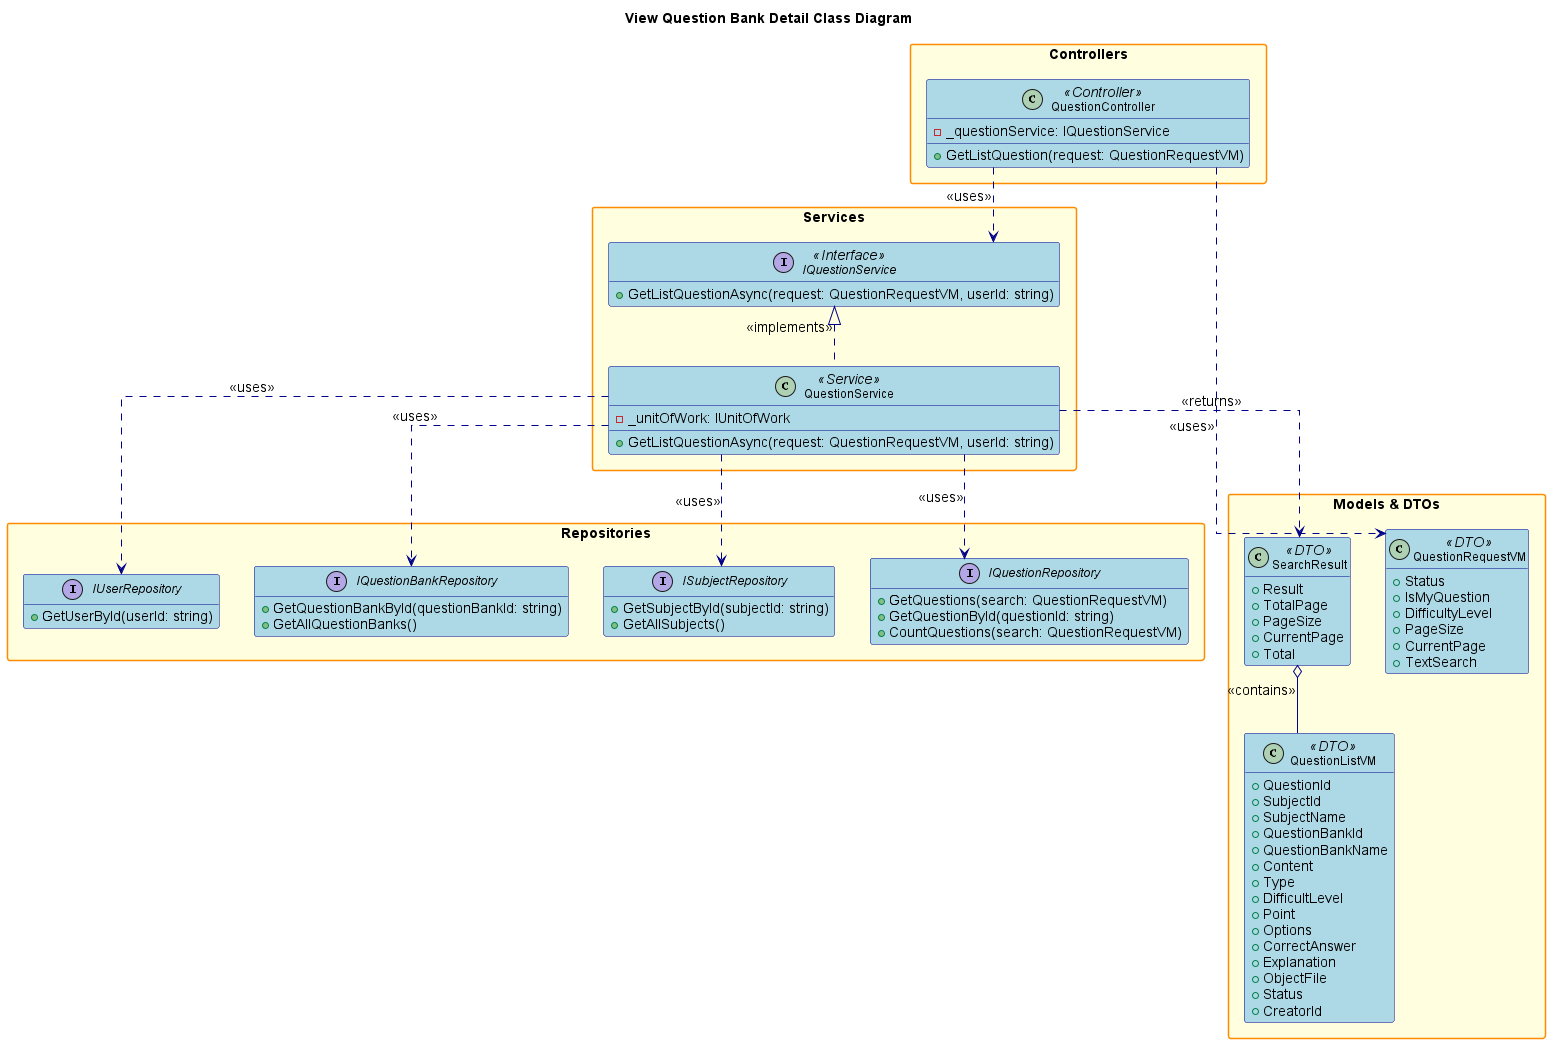

The diagram above was rendered by PlantUML. Its source (embedded in the PNG):
@startuml
' View Question Bank Detail Class Diagram

hide empty members
skinparam packageStyle rectangle
skinparam linetype ortho
skinparam defaultFontSize 14
skinparam defaultFontName Arial
skinparam classFontSize 12
skinparam classFontName Arial
skinparam noteFontSize 11
skinparam noteFontName Arial

skinparam class {
    BackgroundColor LightBlue
    BorderColor DarkBlue
    ArrowColor DarkBlue
    FontSize 12
}

skinparam package {
    BackgroundColor LightYellow
    BorderColor DarkOrange
    FontSize 14
    FontStyle bold
}
skinparam interface {
    BackgroundColor LightGreen
    BorderColor DarkGreen
    FontSize 12
}

title View Question Bank Detail Class Diagram

package "Controllers" {
    class QuestionController <<Controller>> {
        - _questionService: IQuestionService
        + GetListQuestion(request: QuestionRequestVM)
    }
}

package "Services" {
    interface IQuestionService <<Interface>> {
        + GetListQuestionAsync(request: QuestionRequestVM, userId: string)
    }
    class QuestionService <<Service>> {
        - _unitOfWork: IUnitOfWork
        + GetListQuestionAsync(request: QuestionRequestVM, userId: string)
    }
}

package "Repositories" {
    interface IQuestionRepository {
        + GetQuestions(search: QuestionRequestVM)
        + GetQuestionById(questionId: string)
        + CountQuestions(search: QuestionRequestVM)
    }
    interface ISubjectRepository {
        + GetSubjectById(subjectId: string)
        + GetAllSubjects()
    }
    interface IQuestionBankRepository {
        + GetQuestionBankById(questionBankId: string)
        + GetAllQuestionBanks()
    }
    interface IUserRepository {
        + GetUserById(userId: string)
    }
}

package "Models & DTOs" {
    class QuestionRequestVM <<DTO>> {
        + Status
        + IsMyQuestion
        + DifficultyLevel
        + PageSize
        + CurrentPage
        + TextSearch
    }
    class SearchResult <<DTO>> {
        + Result
        + TotalPage
        + PageSize
        + CurrentPage
        + Total
    }
    class QuestionListVM <<DTO>> {
        + QuestionId
        + SubjectId
        + SubjectName
        + QuestionBankId
        + QuestionBankName
        + Content
        + Type
        + DifficultLevel
        + Point
        + Options
        + CorrectAnswer
        + Explanation
        + ObjectFile
        + Status
        + CreatorId
    }
}

' Relationships
QuestionController ..> IQuestionService : <<uses>>
QuestionController ..> QuestionRequestVM : <<uses>>
IQuestionService <|.. QuestionService : <<implements>>
QuestionService ..> IQuestionRepository : <<uses>>
QuestionService ..> ISubjectRepository : <<uses>>
QuestionService ..> IQuestionBankRepository : <<uses>>
QuestionService ..> IUserRepository : <<uses>>
QuestionService ..> SearchResult : <<returns>>
SearchResult o-- QuestionListVM : <<contains>>

@enduml